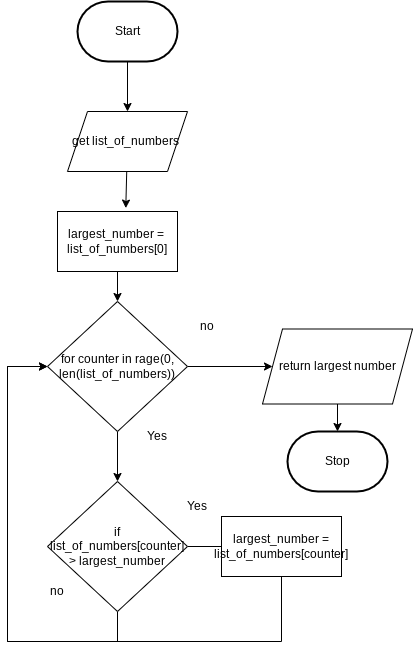

The diagram above was exported from draw.io. Its source (the exported page's mxGraphModel, read from the mxfile embedded in the PNG):
<mxGraphModel dx="754" dy="456" grid="1" gridSize="10" guides="1" tooltips="1" connect="1" arrows="1" fold="1" page="1" pageScale="1" pageWidth="827" pageHeight="1169" math="0" shadow="0">
  <root>
    <mxCell id="0" />
    <mxCell id="1" parent="0" />
    <mxCell id="92" style="edgeStyle=none;html=1;" edge="1" parent="1" source="2">
      <mxGeometry relative="1" as="geometry">
        <mxPoint x="320" y="180" as="targetPoint" />
      </mxGeometry>
    </mxCell>
    <mxCell id="2" value="Start" style="strokeWidth=2;html=1;shape=mxgraph.flowchart.terminator;whiteSpace=wrap;" parent="1" vertex="1">
      <mxGeometry x="270" y="70" width="100" height="60" as="geometry" />
    </mxCell>
    <mxCell id="97" style="edgeStyle=none;html=1;entryX=0.569;entryY=-0.057;entryDx=0;entryDy=0;entryPerimeter=0;" edge="1" parent="1" source="94">
      <mxGeometry relative="1" as="geometry">
        <mxPoint x="318.28" y="276.58000000000004" as="targetPoint" />
      </mxGeometry>
    </mxCell>
    <mxCell id="94" value="get list_of_numbers&amp;nbsp;" style="shape=parallelogram;perimeter=parallelogramPerimeter;whiteSpace=wrap;html=1;fixedSize=1;" vertex="1" parent="1">
      <mxGeometry x="260" y="180" width="120" height="60" as="geometry" />
    </mxCell>
    <mxCell id="100" style="edgeStyle=none;html=1;entryX=0.5;entryY=0;entryDx=0;entryDy=0;" edge="1" parent="1" target="98">
      <mxGeometry relative="1" as="geometry">
        <mxPoint x="310" y="340" as="sourcePoint" />
      </mxGeometry>
    </mxCell>
    <mxCell id="102" style="edgeStyle=none;html=1;entryX=0.5;entryY=0;entryDx=0;entryDy=0;" edge="1" parent="1" source="98" target="101">
      <mxGeometry relative="1" as="geometry" />
    </mxCell>
    <mxCell id="114" style="edgeStyle=orthogonalEdgeStyle;rounded=0;html=1;entryX=0;entryY=0.5;entryDx=0;entryDy=0;" edge="1" parent="1" source="98" target="113">
      <mxGeometry relative="1" as="geometry" />
    </mxCell>
    <mxCell id="98" value="for counter in rage(0, len(list_of_numbers))" style="rhombus;whiteSpace=wrap;html=1;" vertex="1" parent="1">
      <mxGeometry x="240" y="370" width="140" height="130" as="geometry" />
    </mxCell>
    <mxCell id="103" style="edgeStyle=none;html=1;" edge="1" parent="1" source="101">
      <mxGeometry relative="1" as="geometry">
        <mxPoint x="440" y="615" as="targetPoint" />
      </mxGeometry>
    </mxCell>
    <mxCell id="108" style="edgeStyle=orthogonalEdgeStyle;html=1;rounded=0;entryX=0;entryY=0.5;entryDx=0;entryDy=0;" edge="1" parent="1" source="101" target="98">
      <mxGeometry relative="1" as="geometry">
        <mxPoint x="310" y="770" as="targetPoint" />
        <Array as="points">
          <mxPoint x="310" y="710" />
          <mxPoint x="200" y="710" />
          <mxPoint x="200" y="435" />
        </Array>
      </mxGeometry>
    </mxCell>
    <mxCell id="101" value="if list_of_numbers[counter] &amp;gt; largest_number" style="rhombus;whiteSpace=wrap;html=1;" vertex="1" parent="1">
      <mxGeometry x="240" y="550" width="140" height="130" as="geometry" />
    </mxCell>
    <mxCell id="117" style="edgeStyle=orthogonalEdgeStyle;rounded=0;html=1;entryX=0;entryY=0.5;entryDx=0;entryDy=0;" edge="1" parent="1" source="104" target="98">
      <mxGeometry relative="1" as="geometry">
        <Array as="points">
          <mxPoint x="474" y="710" />
          <mxPoint x="200" y="710" />
          <mxPoint x="200" y="435" />
        </Array>
      </mxGeometry>
    </mxCell>
    <mxCell id="104" value="largest_number = list_of_numbers[counter]" style="rounded=0;whiteSpace=wrap;html=1;" vertex="1" parent="1">
      <mxGeometry x="414" y="585" width="120" height="60" as="geometry" />
    </mxCell>
    <mxCell id="105" value="largest_number =&amp;nbsp;&lt;br&gt;list_of_numbers[0]" style="rounded=0;whiteSpace=wrap;html=1;" vertex="1" parent="1">
      <mxGeometry x="250" y="280" width="120" height="60" as="geometry" />
    </mxCell>
    <mxCell id="106" value="Yes" style="text;html=1;strokeColor=none;fillColor=none;align=center;verticalAlign=middle;whiteSpace=wrap;rounded=0;" vertex="1" parent="1">
      <mxGeometry x="360" y="560" width="60" height="30" as="geometry" />
    </mxCell>
    <mxCell id="107" value="no" style="text;html=1;strokeColor=none;fillColor=none;align=center;verticalAlign=middle;whiteSpace=wrap;rounded=0;" vertex="1" parent="1">
      <mxGeometry x="220" y="645" width="60" height="30" as="geometry" />
    </mxCell>
    <mxCell id="109" value="Yes" style="text;html=1;strokeColor=none;fillColor=none;align=center;verticalAlign=middle;whiteSpace=wrap;rounded=0;" vertex="1" parent="1">
      <mxGeometry x="320" y="490" width="60" height="30" as="geometry" />
    </mxCell>
    <mxCell id="110" value="no" style="text;html=1;strokeColor=none;fillColor=none;align=center;verticalAlign=middle;whiteSpace=wrap;rounded=0;" vertex="1" parent="1">
      <mxGeometry x="370" y="380" width="60" height="30" as="geometry" />
    </mxCell>
    <mxCell id="116" style="edgeStyle=orthogonalEdgeStyle;rounded=0;html=1;entryX=0.5;entryY=0;entryDx=0;entryDy=0;entryPerimeter=0;" edge="1" parent="1" source="113" target="115">
      <mxGeometry relative="1" as="geometry" />
    </mxCell>
    <mxCell id="113" value="return largest number" style="shape=parallelogram;perimeter=parallelogramPerimeter;whiteSpace=wrap;html=1;fixedSize=1;" vertex="1" parent="1">
      <mxGeometry x="455" y="397.5" width="150" height="75" as="geometry" />
    </mxCell>
    <mxCell id="115" value="Stop" style="strokeWidth=2;html=1;shape=mxgraph.flowchart.terminator;whiteSpace=wrap;" vertex="1" parent="1">
      <mxGeometry x="480" y="500" width="100" height="60" as="geometry" />
    </mxCell>
  </root>
</mxGraphModel>